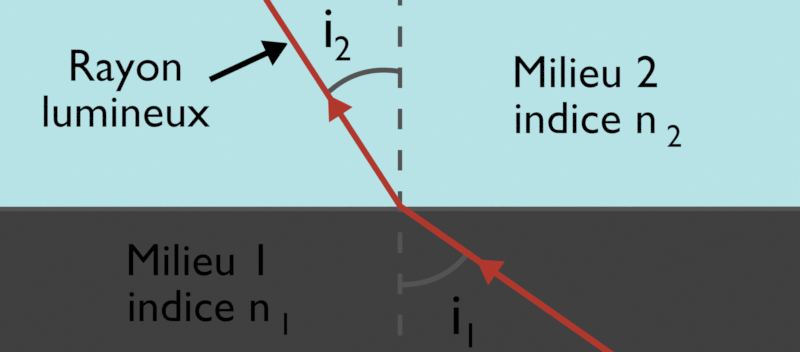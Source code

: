 # Source: refraction.blend  (saved by Blender 3.1.7; exported with 4.5.12 LTS)
import bpy
from mathutils import Matrix  # noqa: F401  (used for matrix-valued properties, if any)

bpy.ops.wm.read_factory_settings(use_empty=True)
scene = bpy.context.scene
scene.name = 'Scene'

# ---- collections
col_collection = bpy.data.collections.new('Collection'); scene.collection.children.link(col_collection)
col_disque_optique = bpy.data.collections.new('Disque optique'); scene.collection.children.link(col_disque_optique)
col_lumi_re = bpy.data.collections.new('Lumière'); scene.collection.children.link(col_lumi_re)
col_l_gende = bpy.data.collections.new('Légende'); scene.collection.children.link(col_l_gende)
col_angles = bpy.data.collections.new('Angles'); scene.collection.children.link(col_angles)

# ---- materials (node trees are filled in below, after node groups)
mat_ligne_pleine = bpy.data.materials.new('Ligne pleine')
mat_ligne_pleine.alpha_threshold = 0.0
mat_ligne_pleine.line_color = (0.0, 0.0, 0.0, 1.0)
mat_plexiglas = bpy.data.materials.new('Plexiglas')
mat_plexiglas.alpha_threshold = 0.0
mat_plexiglas.line_color = (0.0, 0.0, 0.0, 1.0)
mat_ligne = bpy.data.materials.new('Ligne')
mat_ligne.alpha_threshold = 0.0
mat_ligne.use_backface_culling = True
mat_ligne.line_color = (0.0, 0.0, 0.0, 1.0)
mat_lumi_re = bpy.data.materials.new('Lumière')
mat_lumi_re.alpha_threshold = 0.0
mat_lumi_re.line_color = (0.0, 0.0, 0.0, 1.0)

# ---- material node trees
mat_ligne_pleine.use_nodes = True; mat_ligne_pleine.node_tree.nodes.clear()
_N = mat_ligne_pleine.node_tree.nodes; _L = mat_ligne_pleine.node_tree.links
n0 = _N.new('ShaderNodeOutputMaterial'); n0.name = 'Material Output'; n0.location = (300, 300)
n0.target = 'CYCLES'
n1 = _N.new('ShaderNodeEmission'); n1.name = 'Emission'; n1.location = (10, 300)
n1.inputs[0].default_value = (0.08714, 0.08714, 0.08714, 1.0)
n2 = _N.new('ShaderNodeOutputMaterial'); n2.name = 'Material Output.001'; n2.location = (0, 0)
n2.target = 'EEVEE'
n3 = _N.new('ShaderNodeMixShader'); n3.name = 'Mix Shader'; n3.location = (0, 0)
n3.label = 'Disable Shadow'
n3.hide = True
n4 = _N.new('ShaderNodeLightPath'); n4.name = 'Light Path'; n4.location = (0, 0)
n4.hide = True
n5 = _N.new('ShaderNodeBsdfTransparent'); n5.name = 'Transparent BSDF'; n5.location = (0, 0)
n5.hide = True
_L.new(n1.outputs[0], n0.inputs[0])
_L.new(n1.outputs[0], n3.inputs[1])
_L.new(n3.outputs[0], n2.inputs[0])
_L.new(n4.outputs[1], n3.inputs[0])
_L.new(n5.outputs[0], n3.inputs[2])
n0.is_active_output = True
mat_plexiglas.use_nodes = True; mat_plexiglas.node_tree.nodes.clear()
_N = mat_plexiglas.node_tree.nodes; _L = mat_plexiglas.node_tree.links
n0 = _N.new('ShaderNodeOutputMaterial'); n0.name = 'Material Output'; n0.location = (300, 300)
n0.target = 'CYCLES'
n1 = _N.new('ShaderNodeEmission'); n1.name = 'Emission'; n1.location = (10, 300)
n1.inputs[0].default_value = (0.4735, 0.7682, 0.7991, 1.0)
n2 = _N.new('ShaderNodeOutputMaterial'); n2.name = 'Material Output.001'; n2.location = (0, 0)
n2.target = 'EEVEE'
n3 = _N.new('ShaderNodeMixShader'); n3.name = 'Mix Shader'; n3.location = (0, 0)
n3.label = 'Disable Shadow'
n3.hide = True
n4 = _N.new('ShaderNodeLightPath'); n4.name = 'Light Path'; n4.location = (0, 0)
n4.hide = True
n5 = _N.new('ShaderNodeBsdfTransparent'); n5.name = 'Transparent BSDF'; n5.location = (0, 0)
n5.hide = True
_L.new(n1.outputs[0], n0.inputs[0])
_L.new(n1.outputs[0], n3.inputs[1])
_L.new(n3.outputs[0], n2.inputs[0])
_L.new(n4.outputs[1], n3.inputs[0])
_L.new(n5.outputs[0], n3.inputs[2])
n0.is_active_output = True
mat_ligne.use_nodes = True; mat_ligne.node_tree.nodes.clear()
_N = mat_ligne.node_tree.nodes; _L = mat_ligne.node_tree.links
n0 = _N.new('ShaderNodeOutputMaterial'); n0.name = 'Material Output'; n0.location = (300, 300)
n0.target = 'CYCLES'
n1 = _N.new('ShaderNodeEmission'); n1.name = 'Emission'; n1.location = (10, 300)
n1.inputs[0].default_value = (0.0, 0.0, 0.0, 1.0)
n2 = _N.new('ShaderNodeOutputMaterial'); n2.name = 'Material Output.001'; n2.location = (0, 0)
n2.target = 'EEVEE'
n3 = _N.new('ShaderNodeMixShader'); n3.name = 'Mix Shader'; n3.location = (0, 0)
n3.label = 'Disable Shadow'
n3.hide = True
n4 = _N.new('ShaderNodeLightPath'); n4.name = 'Light Path'; n4.location = (0, 0)
n4.hide = True
n5 = _N.new('ShaderNodeBsdfTransparent'); n5.name = 'Transparent BSDF'; n5.location = (0, 0)
n5.hide = True
_L.new(n1.outputs[0], n0.inputs[0])
_L.new(n1.outputs[0], n3.inputs[1])
_L.new(n3.outputs[0], n2.inputs[0])
_L.new(n4.outputs[1], n3.inputs[0])
_L.new(n5.outputs[0], n3.inputs[2])
n0.is_active_output = True
mat_lumi_re.use_nodes = True; mat_lumi_re.node_tree.nodes.clear()
_N = mat_lumi_re.node_tree.nodes; _L = mat_lumi_re.node_tree.links
n0 = _N.new('ShaderNodeOutputMaterial'); n0.name = 'Material Output'; n0.location = (300, 300)
n0.target = 'CYCLES'
n1 = _N.new('ShaderNodeEmission'); n1.name = 'Emission'; n1.location = (10, 300)
n1.inputs[0].default_value = (0.4386, 0.03892, 0.02546, 1.0)
n2 = _N.new('ShaderNodeOutputMaterial'); n2.name = 'Material Output.001'; n2.location = (0, 0)
n2.target = 'EEVEE'
n3 = _N.new('ShaderNodeMixShader'); n3.name = 'Mix Shader'; n3.location = (0, 0)
n3.label = 'Disable Shadow'
n3.hide = True
n4 = _N.new('ShaderNodeLightPath'); n4.name = 'Light Path'; n4.location = (0, 0)
n4.hide = True
n5 = _N.new('ShaderNodeBsdfTransparent'); n5.name = 'Transparent BSDF'; n5.location = (0, 0)
n5.hide = True
_L.new(n1.outputs[0], n0.inputs[0])
_L.new(n1.outputs[0], n3.inputs[1])
_L.new(n3.outputs[0], n2.inputs[0])
_L.new(n4.outputs[1], n3.inputs[0])
_L.new(n5.outputs[0], n3.inputs[2])
n0.is_active_output = True

# ---- world
world_world = bpy.data.worlds.new('World'); scene.world = world_world
world_world.use_nodes = True; world_world.node_tree.nodes.clear()
_N = world_world.node_tree.nodes; _L = world_world.node_tree.links
n0 = _N.new('ShaderNodeOutputWorld'); n0.name = 'World Output'; n0.location = (300, 300)
n1 = _N.new('ShaderNodeBackground'); n1.name = 'Background'; n1.location = (10, 300)
n1.inputs[0].default_value = (0.05088, 0.05088, 0.05088, 1.0)
_L.new(n1.outputs[0], n0.inputs[0])
n0.is_active_output = True
world_world.color = (0.05088, 0.05088, 0.05088)
world_world.use_sun_shadow = False
world_world.sun_shadow_jitter_overblur = 0.0

# ---- cameras
cam_camera = bpy.data.cameras.new('Camera')
cam_camera.type = 'ORTHO'
cam_camera.clip_end = 100.0
cam_camera.ortho_scale = 6.2
cam_camera.shift_y = 0.093

# ---- meshes
me_plane_004 = bpy.data.meshes.new('Plane.004')
me_plane_004.from_pydata([(-0.01745, -0.06532, -2.696e-09), (0.01745, -0.06532, -2.696e-09), (-0.01745, 0.09444, -6.079e-10), (0.01745, 0.09444, -6.079e-10)], [], [(0, 1, 3, 2)])
_uv = me_plane_004.uv_layers.new(name='UVMap')
_uv.uv.foreach_set('vector', [0.0, 0.0, 1.0, 0.0, 1.0, 1.0, 0.0, 1.0])
me_plane_004.materials.append(mat_ligne_pleine)
me_plane_004.use_remesh_fix_poles = True
me_plane_004.use_remesh_preserve_attributes = False
me_plane_004.update()
me_plane_001 = bpy.data.meshes.new('Plane.001')
me_plane_001.from_pydata([(-0.01745, -0.06532, -2.696e-09), (0.01745, -0.06532, -2.696e-09), (-0.01745, 0.09444, -6.079e-10), (0.01745, 0.09444, -6.079e-10)], [], [(0, 1, 3, 2)])
_uv = me_plane_001.uv_layers.new(name='UVMap')
_uv.uv.foreach_set('vector', [0.0, 0.0, 1.0, 0.0, 1.0, 1.0, 0.0, 1.0])
me_plane_001.materials.append(mat_ligne_pleine)
me_plane_001.use_remesh_fix_poles = True
me_plane_001.use_remesh_preserve_attributes = False
me_plane_001.update()
me_cube_002 = bpy.data.meshes.new('Cube.002')
me_cube_002.from_pydata([(-3.838, -0.00312, -1.0), (-3.838, -0.00312, 1.0), (-3.838, 2.683, -1.0), (-3.838, 2.683, 1.0), (3.853, -0.00312, -1.0), (3.853, -0.00312, 1.0), (3.853, 2.683, -1.0), (3.853, 2.683, 1.0)], [], [(0, 1, 3, 2), (2, 3, 7, 6), (6, 7, 5, 4), (4, 5, 1, 0), (2, 6, 4, 0), (7, 3, 1, 5)])
_uv = me_cube_002.uv_layers.new(name='UVMap')
_uv.uv.foreach_set('vector', [0.375, 0.0, 0.625, 0.0, 0.625, 0.25, 0.375, 0.25, 0.375, 0.25, 0.625, 0.25, 0.625, 0.5, 0.375, 0.5, 0.375, 0.5, 0.625, 0.5, 0.625, 0.75, 0.375, 0.75, 0.375, 0.75, 0.625, 0.75, 0.625, 1.0, 0.375, 1.0, 0.125, 0.5, 0.375, 0.5, 0.375, 0.75, 0.125, 0.75, 0.625, 0.5, 0.875, 0.5, 0.875, 0.75, 0.625, 0.75])
me_cube_002.materials.append(mat_plexiglas)
me_cube_002.use_remesh_fix_poles = True
me_cube_002.use_remesh_preserve_attributes = False
me_cube_002.update()
me_plane_005 = bpy.data.meshes.new('Plane.005')
me_plane_005.from_pydata([(-0.02377, -1.59, 0.0), (0.02377, -1.59, 0.0), (-0.02377, 0.0, 0.0), (0.02377, 0.0, 0.0), (0.02377, 0.1467, 0.0), (-0.02377, 0.1467, 0.0), (-0.02377, -0.001228, 0.0), (0.02377, -0.001417, 0.0), (0.02377, 0.149, 0.0), (-0.02377, 0.1488, 0.0), (0.02377, 0.6974, 0.0), (-0.02377, 0.6973, 0.0)], [], [(6, 7, 3, 2), (0, 1, 7, 6), (5, 4, 8, 9), (9, 8, 10, 11), (2, 3, 4, 5)])
_uv = me_plane_005.uv_layers.new(name='UVMap')
_uv.uv.foreach_set('vector', [0.0, 0.4996, 1.0, 0.4996, 1.0, 0.5, 0.0, 0.5, 0.0, 0.0, 1.0, 0.0, 1.0, 0.4996, 0.0, 0.4996, 0.0, 0.5115, 1.0, 0.5115, 1.0, 0.5123, 0.0, 0.5122, 0.0, 0.5122, 1.0, 0.5123, 1.0, 0.6979, 0.0, 0.6978, 0.0, 0.5, 1.0, 0.5, 1.0, 0.5115, 0.0, 0.5115])
me_plane_005.materials.append(mat_lumi_re)
me_plane_005.use_remesh_fix_poles = True
me_plane_005.use_remesh_preserve_attributes = False
me_plane_005.update()
me_plane_006 = bpy.data.meshes.new('Plane.006')
me_plane_006.from_pydata([(-0.01685, 0.0008667, 0.0), (0.02302, 0.02676, 0.0), (-1.022, 1.549, 0.0), (-0.9822, 1.575, 0.0), (-0.5195, 0.7748, 0.0), (-0.4796, 0.8007, 0.0), (-0.5595, 0.9237, 0.0), (-0.5994, 0.8978, 0.0), (-0.5188, 0.7738, 0.0), (-0.4788, 0.7995, 0.0), (-0.5607, 0.9257, 0.0), (-0.6005, 0.8996, 0.0), (-1.522, 2.349, 0.0), (-1.482, 2.375, 0.0)], [], [(11, 10, 3, 2), (8, 9, 5, 4), (0, 1, 9, 8), (7, 6, 10, 11), (2, 3, 13, 12), (4, 5, 6, 7)])
_uv = me_plane_006.uv_layers.new(name='UVMap')
_uv.uv.foreach_set('vector', [0.0, 0.5122, 1.0, 0.5123, 1.0, 1.0, 0.0, 1.0, 0.0, 0.4996, 1.0, 0.4996, 1.0, 0.5, 0.0, 0.5, 0.0, 0.0, 1.0, 0.0, 1.0, 0.4996, 0.0, 0.4996, 0.0, 0.5115, 1.0, 0.5115, 1.0, 0.5123, 0.0, 0.5122, 0.0, 1.0, 1.0, 1.0, 1.0, 1.0, 0.0, 1.0, 0.0, 0.5, 1.0, 0.5, 1.0, 0.5115, 0.0, 0.5115])
me_plane_006.materials.append(mat_lumi_re)
me_plane_006.use_remesh_fix_poles = True
me_plane_006.use_remesh_preserve_attributes = False
me_plane_006.update()
me_plane_010 = bpy.data.meshes.new('Plane.010')
me_plane_010.from_pydata([(-0.02377, 0.0, 0.0), (0.02377, 0.0, 0.0), (0.02377, 0.1467, 0.0), (-0.02377, 0.1467, 0.0), (-0.1098, 0.0002308, 0.0), (0.1098, 0.0002308, 0.0), (0.1098, 0.002064, 0.0), (-0.1098, 0.002064, 0.0)], [], [(0, 1, 2, 3), (2, 1, 5, 6), (0, 3, 7, 4)])
_uv = me_plane_010.uv_layers.new(name='UVMap')
_uv.uv.foreach_set('vector', [0.0, 0.5, 1.0, 0.5, 1.0, 0.5115, 0.0, 0.5115, 1.0, 0.5115, 1.0, 0.5, 1.0, 0.5, 1.0, 0.5115, 0.0, 0.5, 0.0, 0.5115, 0.0, 0.5115, 0.0, 0.5])
me_plane_010.materials.append(mat_lumi_re)
me_plane_010.use_remesh_fix_poles = True
me_plane_010.use_remesh_preserve_attributes = False
me_plane_010.update()
me_plane_011 = bpy.data.meshes.new('Plane.011')
me_plane_011.from_pydata([(-0.5195, 0.7748, 0.0), (-0.4796, 0.8007, 0.0), (-0.5595, 0.9237, 0.0), (-0.5994, 0.8978, 0.0), (-0.5917, 0.7282, 0.0), (-0.4076, 0.8477, 0.0), (-0.4086, 0.8493, 0.0), (-0.5927, 0.7297, 0.0)], [], [(0, 1, 2, 3), (2, 1, 5, 6), (0, 3, 7, 4)])
_uv = me_plane_011.uv_layers.new(name='UVMap')
_uv.uv.foreach_set('vector', [0.0, 0.5, 1.0, 0.5, 1.0, 0.5115, 0.0, 0.5115, 1.0, 0.5115, 1.0, 0.5, 1.0, 0.5, 1.0, 0.5115, 0.0, 0.5, 0.0, 0.5115, 0.0, 0.5115, 0.0, 0.5])
me_plane_011.materials.append(mat_lumi_re)
me_plane_011.use_remesh_fix_poles = True
me_plane_011.use_remesh_preserve_attributes = False
me_plane_011.update()
me_plane_007 = bpy.data.meshes.new('Plane.007')
me_plane_007.from_pydata([(-0.02377, 0.0, 0.0), (0.02377, 0.0, 0.0), (0.02377, 0.1467, 0.0), (-0.02377, 0.1467, 0.0), (-0.02377, -0.001228, 0.0), (0.02377, -0.001417, 0.0), (-0.1098, 0.0002308, 0.0), (0.1098, 0.0002308, 0.0), (0.1098, 0.002064, 0.0), (-0.1098, 0.002064, 0.0), (0.006075, 0.1774, 0.0), (-0.006075, 0.1774, 0.0), (-0.01531, 0.1615, 0.0), (0.01531, 0.1616, 0.0), (-0.02377, 0.005334, 0.0), (0.02377, 0.005334, 0.0), (-0.1098, 0.001148, 0.0), (0.1098, 0.001148, 0.0), (-0.02377, -0.4843, 0.0), (0.02377, -0.4844, 0.0)], [], [(4, 5, 1, 0), (14, 15, 2, 3), (18, 19, 5, 4), (15, 1, 7, 17), (14, 3, 9, 16), (12, 13, 10, 11), (3, 2, 13, 12), (0, 14, 16, 6), (2, 15, 17, 8), (0, 1, 15, 14)])
_uv = me_plane_007.uv_layers.new(name='UVMap')
_uv.uv.foreach_set('vector', [0.0, 0.4996, 1.0, 0.4996, 1.0, 0.5, 0.0, 0.5, 0.0, 0.5004, 1.0, 0.5004, 1.0, 0.5115, 0.0, 0.5115, 0.0, 0.3478, 1.0, 0.3477, 1.0, 0.4996, 0.0, 0.4996, 1.0, 0.5004, 1.0, 0.5, 1.0, 0.5, 1.0, 0.5058, 0.0, 0.5004, 0.0, 0.5115, 0.0, 0.5115, 0.0, 0.5058, 0.04961, 0.5123, 0.9901, 0.5122, 1.0, 0.5123, 0.0, 0.5122, 0.0, 0.5115, 1.0, 0.5115, 0.9901, 0.5122, 0.04961, 0.5123, 0.0, 0.5, 0.0, 0.5004, 0.0, 0.5058, 0.0, 0.5, 1.0, 0.5115, 1.0, 0.5004, 1.0, 0.5058, 1.0, 0.5115, 0.0, 0.5, 1.0, 0.5, 1.0, 0.5004, 0.0, 0.5004])
me_plane_007.materials.append(mat_ligne)
me_plane_007.use_remesh_fix_poles = True
me_plane_007.use_remesh_preserve_attributes = False
me_plane_007.update()
me_circle_005 = bpy.data.meshes.new('Circle.005')
me_circle_005.from_pydata([(0.02031, -0.3274, 0.0), (0.03621, -0.3298, 0.0), (0.08995, -0.3245, 0.0), (0.1416, -0.3088, 0.0), (0.1892, -0.2834, 0.0), (0.231, -0.2491, 0.0), (0.2653, -0.2074, 0.0), (0.02375, -0.3101, 0.0), (0.03621, -0.3122, 0.0), (0.08652, -0.3072, 0.0), (0.1349, -0.2926, 0.0), (0.1795, -0.2687, 0.0), (0.2186, -0.2367, 0.0), (0.2506, -0.1976, 0.0), (0.2519, -0.1953, 0.0), (0.2666, -0.2049, 0.0), (0.02747, -0.3105, 0.0), (0.02432, -0.3278, 0.0)], [], [(15, 6, 13, 14), (17, 0, 7, 16), (2, 1, 8, 9), (1, 17, 16, 8), (3, 2, 9, 10), (4, 3, 10, 11), (5, 4, 11, 12), (6, 5, 12, 13)])
_uv = me_circle_005.uv_layers.new(name='UVMap')
_uv.uv.foreach_set('vector', [0.0, 0.0, 0.0, 0.0, 0.0, 0.0, 0.0, 0.0, 0.0, 0.0, 0.0, 0.0, 0.0, 0.0, 0.0, 0.0, 0.0, 0.0, 0.0, 0.0, 0.0, 0.0, 0.0, 0.0, 0.0, 0.0, 0.0, 0.0, 0.0, 0.0, 0.0, 0.0, 0.0, 0.0, 0.0, 0.0, 0.0, 0.0, 0.0, 0.0, 0.0, 0.0, 0.0, 0.0, 0.0, 0.0, 0.0, 0.0, 0.0, 0.0, 0.0, 0.0, 0.0, 0.0, 0.0, 0.0, 0.0, 0.0, 0.0, 0.0, 0.0, 0.0, 0.0, 0.0])
me_circle_005.materials.append(mat_ligne_pleine)
me_circle_005.use_remesh_fix_poles = True
me_circle_005.use_remesh_preserve_attributes = False
me_circle_005.update()
me_circle_002 = bpy.data.meshes.new('Circle.002')
me_circle_002.from_pydata([(0.02031, -0.3274, 0.0), (0.03621, -0.3298, 0.0), (0.08995, -0.3245, 0.0), (0.1416, -0.3088, 0.0), (0.1892, -0.2834, 0.0), (0.231, -0.2491, 0.0), (0.2653, -0.2074, 0.0), (0.02375, -0.3101, 0.0), (0.03621, -0.3122, 0.0), (0.08652, -0.3072, 0.0), (0.1349, -0.2926, 0.0), (0.1795, -0.2687, 0.0), (0.2186, -0.2367, 0.0), (0.2506, -0.1976, 0.0), (0.2519, -0.1953, 0.0), (0.2666, -0.2049, 0.0), (0.02747, -0.3105, 0.0), (0.02432, -0.3278, 0.0)], [], [(15, 6, 13, 14), (17, 0, 7, 16), (2, 1, 8, 9), (1, 17, 16, 8), (3, 2, 9, 10), (4, 3, 10, 11), (5, 4, 11, 12), (6, 5, 12, 13)])
_uv = me_circle_002.uv_layers.new(name='UVMap')
_uv.uv.foreach_set('vector', [0.0, 0.0, 0.0, 0.0, 0.0, 0.0, 0.0, 0.0, 0.0, 0.0, 0.0, 0.0, 0.0, 0.0, 0.0, 0.0, 0.0, 0.0, 0.0, 0.0, 0.0, 0.0, 0.0, 0.0, 0.0, 0.0, 0.0, 0.0, 0.0, 0.0, 0.0, 0.0, 0.0, 0.0, 0.0, 0.0, 0.0, 0.0, 0.0, 0.0, 0.0, 0.0, 0.0, 0.0, 0.0, 0.0, 0.0, 0.0, 0.0, 0.0, 0.0, 0.0, 0.0, 0.0, 0.0, 0.0, 0.0, 0.0, 0.0, 0.0, 0.0, 0.0, 0.0, 0.0])
me_circle_002.materials.append(mat_ligne_pleine)
me_circle_002.use_remesh_fix_poles = True
me_circle_002.use_remesh_preserve_attributes = False
me_circle_002.update()

# ---- curves / text
txt_text = bpy.data.curves.new('Text', 'FONT')
txt_text.dimensions = '2D'
txt_text.body = 'Source de\nlumière'
txt_text.materials.append(mat_ligne)
txt_text.align_x = 'CENTER'
txt_text_001 = bpy.data.curves.new('Text.001', 'FONT')
txt_text_001.dimensions = '2D'
txt_text_001.body = 'Milieu 1\nindice n'
txt_text_001.materials.append(mat_ligne)
txt_text_001.align_x = 'CENTER'
txt_text_002 = bpy.data.curves.new('Text.002', 'FONT')
txt_text_002.dimensions = '2D'
txt_text_002.body = 'Milieu 2\nindice n'
txt_text_002.materials.append(mat_ligne)
txt_text_002.align_x = 'CENTER'
txt_text_003 = bpy.data.curves.new('Text.003', 'FONT')
txt_text_003.dimensions = '2D'
txt_text_003.body = '2'
txt_text_003.materials.append(mat_ligne)
txt_text_004 = bpy.data.curves.new('Text.004', 'FONT')
txt_text_004.dimensions = '2D'
txt_text_004.body = '1'
txt_text_004.materials.append(mat_ligne)
txt_text_006 = bpy.data.curves.new('Text.006', 'FONT')
txt_text_006.dimensions = '2D'
txt_text_006.body = 'Rayon\nlumineux'
txt_text_006.materials.append(mat_ligne)
txt_text_006.align_x = 'CENTER'
txt_text_007 = bpy.data.curves.new('Text.007', 'FONT')
txt_text_007.dimensions = '2D'
txt_text_007.body = 'i'
txt_text_007.materials.append(mat_ligne)
txt_text_007.align_x = 'CENTER'
txt_text_007.size = 1.3
txt_text_008 = bpy.data.curves.new('Text.008', 'FONT')
txt_text_008.dimensions = '2D'
txt_text_008.body = '1'
txt_text_008.materials.append(mat_ligne)
txt_text_009 = bpy.data.curves.new('Text.009', 'FONT')
txt_text_009.dimensions = '2D'
txt_text_009.body = 'i'
txt_text_009.materials.append(mat_ligne)
txt_text_009.align_x = 'CENTER'
txt_text_009.size = 1.3
txt_text_010 = bpy.data.curves.new('Text.010', 'FONT')
txt_text_010.dimensions = '2D'
txt_text_010.body = '2'
txt_text_010.materials.append(mat_ligne)

# ---- objects
ob_normale = bpy.data.objects.new('Normale', me_plane_004)
ob_normale_001 = bpy.data.objects.new('Normale.001', me_plane_001)
ob_camera = bpy.data.objects.new('Camera', cam_camera)
ob_cube = bpy.data.objects.new('Cube', me_cube_002)
ob_text = bpy.data.objects.new('Text', txt_text)
ob_rayon = bpy.data.objects.new('Rayon', me_plane_005)
ob_rayon_001 = bpy.data.objects.new('Rayon.001', me_plane_006)
ob_rayon_002 = bpy.data.objects.new('Rayon.002', me_plane_010)
ob_rayon_003 = bpy.data.objects.new('Rayon.003', me_plane_011)
ob_text_001 = bpy.data.objects.new('Text.001', txt_text_001)
ob_text_002 = bpy.data.objects.new('Text.002', txt_text_002)
ob_text_003 = bpy.data.objects.new('Text.003', txt_text_003)
ob_text_004 = bpy.data.objects.new('Text.004', txt_text_004)
ob_fleche = bpy.data.objects.new('Fleche', me_plane_007)
ob_text_006 = bpy.data.objects.new('Text.006', txt_text_006)
ob_angle_refraction = bpy.data.objects.new('Angle refraction', me_circle_005)
ob_text_007 = bpy.data.objects.new('Text.007', txt_text_007)
ob_text_008 = bpy.data.objects.new('Text.008', txt_text_008)
ob_text_009 = bpy.data.objects.new('Text.009', txt_text_009)
ob_text_010 = bpy.data.objects.new('Text.010', txt_text_010)
ob_angle_refraction_001 = bpy.data.objects.new('Angle refraction.001', me_circle_002)

# ---- transforms, parenting, visibility, modifiers, constraints
ob_normale.location = (0.0, -1.56, 0.5623)
ob_normale.visible_shadow = False
ob_normale.instance_type = 'FACES'
_m = ob_normale.modifiers.new('Array', 'ARRAY')
_m.count = 13
_m.relative_offset_displace = (0.0, 2.0, 0.0)
ob_normale_001.location = (3.084, -0.004161, 0.5623)
ob_normale_001.rotation_euler = (0.0, -0.0, 1.571)
ob_normale_001.visible_shadow = False
ob_normale_001.instance_type = 'FACES'
_m = ob_normale_001.modifiers.new('Array', 'ARRAY')
_m.count = 41
_m.relative_offset_displace = (0.0, 1.0, 0.0)
ob_camera.location = (0.0, -0.3271, 14.7)
ob_camera.lock_rotations_4d = False
ob_camera.empty_display_type = 'ARROWS'
ob_camera.color = (0.0, 0.0, 0.0, 0.0)
ob_camera.display_type = 'WIRE'
ob_camera.lineart.crease_threshold = 0.0
ob_cube.location = (0.0, 0.0, -0.7)
ob_cube.visible_shadow = False
ob_text.location = (2.967, -1.748, 16.25)
ob_text.rotation_euler = (0.0, -0.0, -0.7854)
ob_text.scale = (0.5651, 0.5651, 0.5651)
ob_text.visible_shadow = False
ob_text.display.show_shadows = False
ob_rayon.location = (0.5694, -0.3817, 0.5974)
ob_rayon.rotation_euler = (0.0, -0.0, 0.9599)
ob_rayon.visible_shadow = False
ob_rayon_001.location = (0.0, 0.0, 0.5974)
ob_rayon_001.visible_shadow = False
ob_rayon_002.location = (0.7466, -0.5045, 0.5974)
ob_rayon_002.rotation_euler = (0.0, -0.0, 0.9599)
ob_rayon_002.visible_shadow = False
ob_rayon_003.location = (0.04141, -0.06449, 0.5974)
ob_rayon_003.visible_shadow = False
ob_text_001.location = (-1.559, -0.5198, 2.737)
ob_text_001.scale = (0.356, 0.356, 0.356)
ob_text_001.visible_shadow = False
ob_text_001.display.show_shadows = False
ob_text_002.location = (1.436, 0.9369, 2.737)
ob_text_002.scale = (0.356, 0.356, 0.356)
ob_text_002.visible_shadow = False
ob_text_002.display.show_shadows = False
ob_text_003.parent = ob_text_002
ob_text_003.matrix_parent_inverse = Matrix(((1.77, -0.0, 0.0, -2.224), (-0.0, 1.77, -0.0, -1.702), (0.0, -0.0, 1.77, -4.843), (-0.0, 0.0, -0.0, 1.0)))
ob_text_003.location = (2.251, 0.2286, 2.737)
ob_text_003.scale = (0.3956, 0.3956, 0.3956)
ob_text_003.visible_shadow = False
ob_text_003.display.show_shadows = False
ob_text_004.parent = ob_text_001
ob_text_004.matrix_parent_inverse = Matrix(((1.77, -0.0, 0.0, 8.68), (-0.0, 1.77, -0.0, -1.712), (0.0, 0.0, 1.77, -4.843), (-0.0, 0.0, -0.0, 1.0)))
ob_text_004.location = (-3.937, 0.2343, 2.737)
ob_text_004.scale = (0.3956, 0.3956, 0.3956)
ob_text_004.visible_shadow = False
ob_text_004.display.show_shadows = False
ob_fleche.location = (-1.035, 1.201, 0.5974)
ob_fleche.rotation_euler = (0.0, -0.0, -1.134)
ob_fleche.visible_shadow = False
ob_text_006.location = (-2.128, 0.9872, 2.737)
ob_text_006.scale = (0.356, 0.356, 0.356)
ob_text_006.visible_shadow = False
ob_text_006.display.show_shadows = False
ob_angle_refraction.location = (-0.06952, 0.3246, 0.5441)
ob_angle_refraction.rotation_euler = (0.0, -0.0, 2.967)
ob_angle_refraction.scale = (2.296, 2.296, 2.296)
ob_angle_refraction.visible_shadow = False
_m = ob_angle_refraction.modifiers.new('Subdivision', 'SUBSURF')
_m.levels = 2
ob_text_007.location = (0.4358, -0.9766, 2.737)
ob_text_007.scale = (0.356, 0.356, 0.356)
ob_text_007.visible_shadow = False
ob_text_007.display.show_shadows = False
ob_text_008.parent = ob_text_007
ob_text_008.matrix_parent_inverse = Matrix(((2.809, -0.0, -0.0, -0.537), (-0.0, 2.809, 0.0, 1.611), (-0.0, -0.0, 2.809, -7.688), (-0.0, 0.0, -0.0, 1.0)))
ob_text_008.location = (0.2325, -0.6765, 2.737)
ob_text_008.scale = (0.2769, 0.2769, 0.2769)
ob_text_008.visible_shadow = False
ob_text_008.display.show_shadows = False
ob_text_009.location = (-0.5556, 1.247, 2.737)
ob_text_009.scale = (0.356, 0.356, 0.356)
ob_text_009.visible_shadow = False
ob_text_009.display.show_shadows = False
ob_text_010.parent = ob_text_009
ob_text_010.matrix_parent_inverse = Matrix(((2.809, -0.0, -0.0, -0.537), (-0.0, 2.809, 0.0, 1.611), (-0.0, -0.0, 2.809, -7.688), (-0.0, 0.0, -0.0, 1.0)))
ob_text_010.location = (0.2325, -0.6765, 2.737)
ob_text_010.scale = (0.2769, 0.2769, 0.2769)
ob_text_010.visible_shadow = False
ob_text_010.display.show_shadows = False
ob_angle_refraction_001.location = (-0.04154, 0.1446, 0.5441)
ob_angle_refraction_001.rotation_euler = (0.0, -0.0, -0.02559)
ob_angle_refraction_001.scale = (2.296, 2.296, 2.296)
ob_angle_refraction_001.visible_shadow = False
_m = ob_angle_refraction_001.modifiers.new('Subdivision', 'SUBSURF')
_m.levels = 2

# ---- collection membership
scene.collection.objects.link(ob_normale)
scene.collection.objects.link(ob_normale_001)
col_collection.objects.link(ob_camera)
col_disque_optique.objects.link(ob_cube)
col_lumi_re.objects.link(ob_text)
col_lumi_re.objects.link(ob_rayon)
col_lumi_re.objects.link(ob_rayon_001)
col_lumi_re.objects.link(ob_rayon_002)
col_lumi_re.objects.link(ob_rayon_003)
col_l_gende.objects.link(ob_text_001)
col_l_gende.objects.link(ob_text_002)
col_l_gende.objects.link(ob_text_003)
col_l_gende.objects.link(ob_text_004)
col_l_gende.objects.link(ob_fleche)
col_l_gende.objects.link(ob_text_006)
col_angles.objects.link(ob_angle_refraction)
col_angles.objects.link(ob_text_007)
col_angles.objects.link(ob_text_008)
col_angles.objects.link(ob_text_009)
col_angles.objects.link(ob_text_010)
col_angles.objects.link(ob_angle_refraction_001)

# ---- scene / render settings (as saved in the file)
scene.camera = ob_camera
scene.frame_start = 1; scene.frame_end = 250; scene.frame_set(1)
scene.render.engine = 'BLENDER_EEVEE_NEXT'
scene.render.image_settings.compression = 100
scene.render.resolution_y = 845
scene.render.resolution_percentage = 50
scene.render.film_transparent = True
scene.cycles.sampling_pattern = 'TABULATED_SOBOL'
scene.cycles.use_light_tree = False
scene.view_settings.view_transform = 'Standard'
bpy.context.view_layer.update()

# ---- added for rendering (the .blend has no usable light): sun
light_auto_sun = bpy.data.lights.new('AutoSun', 'SUN')
light_auto_sun.energy = 3.0
light_auto_sun.angle = 0.0523599
ob_auto_sun = bpy.data.objects.new('AutoSun', light_auto_sun)
scene.collection.objects.link(ob_auto_sun)
ob_auto_sun.rotation_euler = (0.872665, 0.174533, 0.523599)
bpy.context.view_layer.update()
